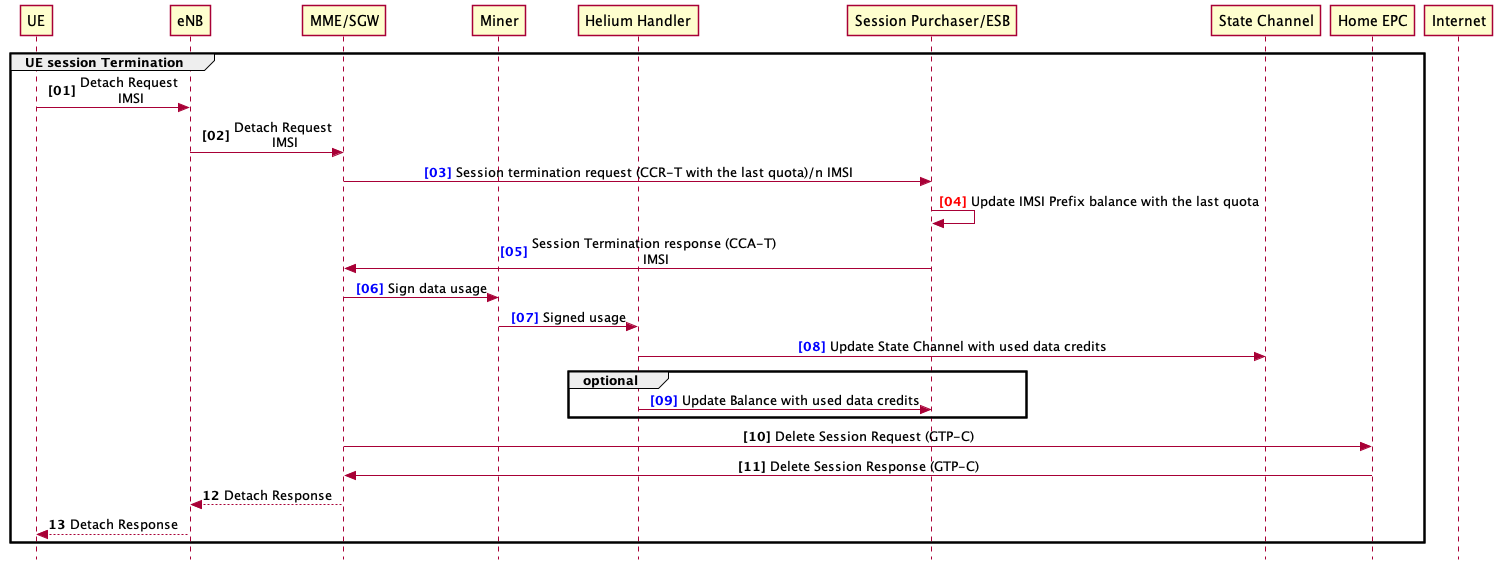

The diagram above was rendered by PlantUML. Its source (embedded in the PNG):
@startuml
skinparam Style strictuml
skinparam SequenceMessageAlignment center
participant UE
participant eNB
participant "MME/SGW"
participant Miner
participant "Helium Handler"
participant "Session Purchaser/ESB"
participant "State Channel"
participant "Home EPC"
participant Internet

'autonumber "<b>[00]"
autonumber "<font color=red><b>[00]"


autonumber "<b>[00]"
group UE session Termination 
    UE -> eNB : Detach Request\n IMSI
    eNB -> "MME/SGW": Detach Request\n IMSI
    autonumber 3 "<font color=blue><b>[00]"
    "MME/SGW" -> "Session Purchaser/ESB": Session termination request (CCR-T with the last quota)/n IMSI  
    autonumber 4 "<font color=red><b>[00]"
     "Session Purchaser/ESB" ->  "Session Purchaser/ESB" : Update IMSI Prefix balance with the last quota 
    autonumber 5 "<font color=blue><b>[00]"
    "Session Purchaser/ESB" ->"MME/SGW" : Session Termination response (CCA-T)\n IMSI
    autonumber 6 "<font color=blue><b>[00]"
    "MME/SGW" -> "Miner": Sign data usage
    autonumber 7 "<font color=blue><b>[00]"
    "Miner" -> "Helium Handler": Signed usage
    autonumber 8 "<font color=blue><b>[00]"
    "Helium Handler" -> "State Channel": Update State Channel with used data credits
group optional
    autonumber 9 "<font color=blue><b>[00]"
    "Helium Handler" -> "Session Purchaser/ESB": Update Balance with used data credits 
end group
    autonumber 10 "<b>[00]"
    "MME/SGW" -> "Home EPC" : Delete Session Request (GTP-C)
    autonumber 11 "<b>[00]"
    "Home EPC" -> "MME/SGW" : Delete Session Response (GTP-C)

autonumber 12
    "MME/SGW" --> eNB : Detach Response 
    eNB --> UE : Detach Response
  

end group
@enduml